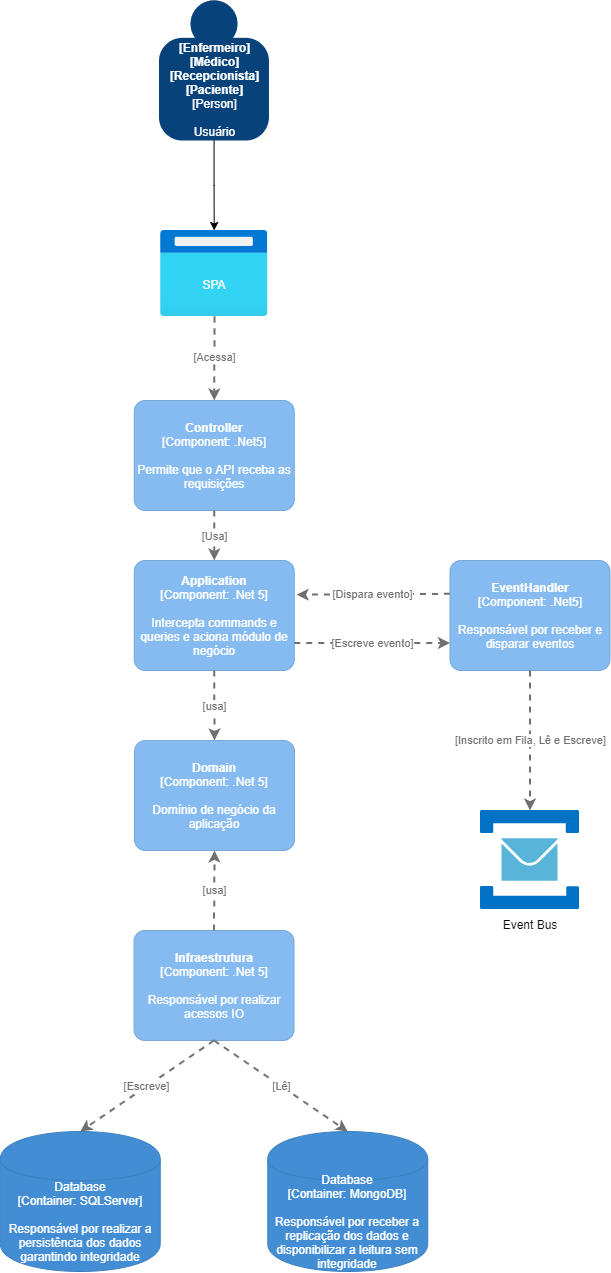

The diagram above was exported from draw.io. Its source (the exported page's mxGraphModel, read from the mxfile embedded in the PNG):
<mxGraphModel dx="1583" dy="561" grid="1" gridSize="10" guides="1" tooltips="1" connect="1" arrows="1" fold="1" page="1" pageScale="1" pageWidth="827" pageHeight="1169" math="0" shadow="0">
  <root>
    <mxCell id="0" />
    <mxCell id="1" parent="0" />
    <object placeholders="1" c4Name="Controller" c4Type="Component" c4Technology=".Net5" c4Description="Permite que o API receba as requisições" label="&lt;b&gt;%c4Name%&lt;/b&gt;&lt;div&gt;[%c4Type%: %c4Technology%]&lt;/div&gt;&lt;br&gt;&lt;div&gt;%c4Description%&lt;/div&gt;" id="s86L6nXQGNqS_6VlFwAc-1">
      <mxCell style="rounded=1;whiteSpace=wrap;html=1;labelBackgroundColor=none;fillColor=#85BBF0;fontColor=#ffffff;align=center;arcSize=10;strokeColor=#78A8D8;metaEdit=1;metaData={&quot;c4Type&quot;:{&quot;editable&quot;:false}};points=[[0.25,0,0],[0.5,0,0],[0.75,0,0],[1,0.25,0],[1,0.5,0],[1,0.75,0],[0.75,1,0],[0.5,1,0],[0.25,1,0],[0,0.75,0],[0,0.5,0],[0,0.25,0]];" parent="1" vertex="1">
        <mxGeometry x="273.75" y="410" width="160" height="110.00000000000001" as="geometry" />
      </mxCell>
    </object>
    <mxCell id="s86L6nXQGNqS_6VlFwAc-2" value="" style="aspect=fixed;html=1;points=[];align=center;image;fontSize=12;image=img/lib/azure2/general/Browser.svg;" parent="1" vertex="1">
      <mxGeometry x="300" y="240" width="107.5" height="86" as="geometry" />
    </mxCell>
    <mxCell id="s86L6nXQGNqS_6VlFwAc-3" value="SPA" style="text;html=1;strokeColor=none;fillColor=none;align=center;verticalAlign=middle;whiteSpace=wrap;rounded=0;fontColor=white;" parent="1" vertex="1">
      <mxGeometry x="324" y="279" width="60" height="30" as="geometry" />
    </mxCell>
    <object placeholders="1" c4Name="Application" c4Type="Component" c4Technology=".Net 5" c4Description="Intercepta commands e queries e aciona módulo de negócio" label="&lt;b&gt;%c4Name%&lt;/b&gt;&lt;div&gt;[%c4Type%: %c4Technology%]&lt;/div&gt;&lt;br&gt;&lt;div&gt;%c4Description%&lt;/div&gt;" id="s86L6nXQGNqS_6VlFwAc-4">
      <mxCell style="rounded=1;whiteSpace=wrap;html=1;labelBackgroundColor=none;fillColor=#85BBF0;fontColor=#ffffff;align=center;arcSize=10;strokeColor=#78A8D8;metaEdit=1;metaData={&quot;c4Type&quot;:{&quot;editable&quot;:false}};points=[[0.25,0,0],[0.5,0,0],[0.75,0,0],[1,0.25,0],[1,0.5,0],[1,0.75,0],[0.75,1,0],[0.5,1,0],[0.25,1,0],[0,0.75,0],[0,0.5,0],[0,0.25,0]];" parent="1" vertex="1">
        <mxGeometry x="273.75" y="570" width="160" height="110.00000000000001" as="geometry" />
      </mxCell>
    </object>
    <object placeholders="1" c4Type="Relationship" c4Technology="Usa" c4Description="" label="&lt;div style=&quot;text-align: left&quot;&gt;&lt;div style=&quot;text-align: center&quot;&gt;&lt;b&gt;%c4Description%&lt;/b&gt;&lt;/div&gt;&lt;div style=&quot;text-align: center&quot;&gt;[%c4Technology%]&lt;/div&gt;&lt;/div&gt;" id="s86L6nXQGNqS_6VlFwAc-5">
      <mxCell style="edgeStyle=none;rounded=0;html=1;entryX=0.5;entryY=0;jettySize=auto;orthogonalLoop=1;strokeColor=#707070;strokeWidth=2;fontColor=#707070;jumpStyle=none;dashed=1;metaEdit=1;metaData={&quot;c4Type&quot;:{&quot;editable&quot;:false}};exitX=0.5;exitY=1;exitDx=0;exitDy=0;exitPerimeter=0;entryDx=0;entryDy=0;entryPerimeter=0;" parent="1" source="s86L6nXQGNqS_6VlFwAc-1" target="s86L6nXQGNqS_6VlFwAc-4" edge="1">
        <mxGeometry width="160" relative="1" as="geometry">
          <mxPoint x="483.75" y="540" as="sourcePoint" />
          <mxPoint x="643.75" y="540" as="targetPoint" />
        </mxGeometry>
      </mxCell>
    </object>
    <object placeholders="1" c4Name="Infraestrutura" c4Type="Component" c4Technology=".Net 5" c4Description="Responsável por realizar acessos IO" label="&lt;b&gt;%c4Name%&lt;/b&gt;&lt;div&gt;[%c4Type%: %c4Technology%]&lt;/div&gt;&lt;br&gt;&lt;div&gt;%c4Description%&lt;/div&gt;" id="s86L6nXQGNqS_6VlFwAc-6">
      <mxCell style="rounded=1;whiteSpace=wrap;html=1;labelBackgroundColor=none;fillColor=#85BBF0;fontColor=#ffffff;align=center;arcSize=10;strokeColor=#78A8D8;metaEdit=1;metaData={&quot;c4Type&quot;:{&quot;editable&quot;:false}};points=[[0.25,0,0],[0.5,0,0],[0.75,0,0],[1,0.25,0],[1,0.5,0],[1,0.75,0],[0.75,1,0],[0.5,1,0],[0.25,1,0],[0,0.75,0],[0,0.5,0],[0,0.25,0]];" parent="1" vertex="1">
        <mxGeometry x="273.5" y="940" width="160" height="110.00000000000001" as="geometry" />
      </mxCell>
    </object>
    <object placeholders="1" c4Type="Relationship" c4Technology="usa" c4Description="" label="&lt;div style=&quot;text-align: left&quot;&gt;&lt;div style=&quot;text-align: center&quot;&gt;&lt;b&gt;%c4Description%&lt;/b&gt;&lt;/div&gt;&lt;div style=&quot;text-align: center&quot;&gt;[%c4Technology%]&lt;/div&gt;&lt;/div&gt;" id="s86L6nXQGNqS_6VlFwAc-7">
      <mxCell style="edgeStyle=none;rounded=0;html=1;entryX=0.5;entryY=0;jettySize=auto;orthogonalLoop=1;strokeColor=#707070;strokeWidth=2;fontColor=#707070;jumpStyle=none;dashed=1;metaEdit=1;metaData={&quot;c4Type&quot;:{&quot;editable&quot;:false}};exitX=0.5;exitY=1;exitDx=0;exitDy=0;exitPerimeter=0;entryDx=0;entryDy=0;entryPerimeter=0;" parent="1" source="s86L6nXQGNqS_6VlFwAc-4" target="AyWcQvadsaOPZsdsVnGW-2" edge="1">
        <mxGeometry width="160" relative="1" as="geometry">
          <mxPoint x="483.75" y="740" as="sourcePoint" />
          <mxPoint x="643.75" y="740" as="targetPoint" />
        </mxGeometry>
      </mxCell>
    </object>
    <object placeholders="1" c4Type="Database" c4Container="Container" c4Technology="SQLServer" c4Description="Responsável por realizar a persistência dos dados garantindo integridade" label="%c4Type%&lt;div&gt;[%c4Container%:&amp;nbsp;%c4Technology%]&lt;/div&gt;&lt;br&gt;&lt;div&gt;%c4Description%&lt;/div&gt;" id="s86L6nXQGNqS_6VlFwAc-8">
      <mxCell style="shape=cylinder;whiteSpace=wrap;html=1;boundedLbl=1;rounded=0;labelBackgroundColor=none;fillColor=#438DD5;fontSize=12;fontColor=#ffffff;align=center;strokeColor=#3C7FC0;metaEdit=1;points=[[0.5,0,0],[1,0.25,0],[1,0.5,0],[1,0.75,0],[0.5,1,0],[0,0.75,0],[0,0.5,0],[0,0.25,0]];metaData={&quot;c4Type&quot;:{&quot;editable&quot;:false}};" parent="1" vertex="1">
        <mxGeometry x="139.75" y="1141" width="160" height="140" as="geometry" />
      </mxCell>
    </object>
    <object placeholders="1" c4Type="Database" c4Container="Container" c4Technology="MongoDB" c4Description="Responsável por receber a replicação dos dados e disponibilizar a leitura sem integridade" label="%c4Type%&lt;div&gt;[%c4Container%:&amp;nbsp;%c4Technology%]&lt;/div&gt;&lt;br&gt;&lt;div&gt;%c4Description%&lt;/div&gt;" id="s86L6nXQGNqS_6VlFwAc-9">
      <mxCell style="shape=cylinder;whiteSpace=wrap;html=1;boundedLbl=1;rounded=0;labelBackgroundColor=none;fillColor=#438DD5;fontSize=12;fontColor=#ffffff;align=center;strokeColor=#3C7FC0;metaEdit=1;points=[[0.5,0,0],[1,0.25,0],[1,0.5,0],[1,0.75,0],[0.5,1,0],[0,0.75,0],[0,0.5,0],[0,0.25,0]];metaData={&quot;c4Type&quot;:{&quot;editable&quot;:false}};" parent="1" vertex="1">
        <mxGeometry x="407.25" y="1141" width="160" height="140" as="geometry" />
      </mxCell>
    </object>
    <object placeholders="1" c4Type="Relationship" c4Technology="Escreve" c4Description="" label="&lt;div style=&quot;text-align: left&quot;&gt;&lt;div style=&quot;text-align: center&quot;&gt;&lt;b&gt;%c4Description%&lt;/b&gt;&lt;/div&gt;&lt;div style=&quot;text-align: center&quot;&gt;[%c4Technology%]&lt;/div&gt;&lt;/div&gt;" id="s86L6nXQGNqS_6VlFwAc-10">
      <mxCell style="edgeStyle=none;rounded=0;html=1;entryX=0.5;entryY=0;jettySize=auto;orthogonalLoop=1;strokeColor=#707070;strokeWidth=2;fontColor=#707070;jumpStyle=none;dashed=1;metaEdit=1;metaData={&quot;c4Type&quot;:{&quot;editable&quot;:false}};exitX=0.5;exitY=1;exitDx=0;exitDy=0;exitPerimeter=0;entryDx=0;entryDy=0;entryPerimeter=0;" parent="1" source="s86L6nXQGNqS_6VlFwAc-6" target="s86L6nXQGNqS_6VlFwAc-8" edge="1">
        <mxGeometry width="160" relative="1" as="geometry">
          <mxPoint x="469.75" y="1061" as="sourcePoint" />
          <mxPoint x="629.75" y="1061" as="targetPoint" />
        </mxGeometry>
      </mxCell>
    </object>
    <object placeholders="1" c4Type="Relationship" c4Technology="Lê" c4Description="" label="&lt;div style=&quot;text-align: left&quot;&gt;&lt;div style=&quot;text-align: center&quot;&gt;&lt;b&gt;%c4Description%&lt;/b&gt;&lt;/div&gt;&lt;div style=&quot;text-align: center&quot;&gt;[%c4Technology%]&lt;/div&gt;&lt;/div&gt;" id="s86L6nXQGNqS_6VlFwAc-11">
      <mxCell style="edgeStyle=none;rounded=0;html=1;entryX=0.5;entryY=0;jettySize=auto;orthogonalLoop=1;strokeColor=#707070;strokeWidth=2;fontColor=#707070;jumpStyle=none;dashed=1;metaEdit=1;metaData={&quot;c4Type&quot;:{&quot;editable&quot;:false}};exitX=0.5;exitY=1;exitDx=0;exitDy=0;exitPerimeter=0;entryDx=0;entryDy=0;entryPerimeter=0;" parent="1" source="s86L6nXQGNqS_6VlFwAc-6" target="s86L6nXQGNqS_6VlFwAc-9" edge="1">
        <mxGeometry width="160" relative="1" as="geometry">
          <mxPoint x="469.75" y="1061" as="sourcePoint" />
          <mxPoint x="629.75" y="1061" as="targetPoint" />
        </mxGeometry>
      </mxCell>
    </object>
    <object placeholders="1" c4Type="Relationship" c4Technology="Acessa" c4Description="" label="&lt;div style=&quot;text-align: left&quot;&gt;&lt;div style=&quot;text-align: center&quot;&gt;&lt;b&gt;%c4Description%&lt;/b&gt;&lt;/div&gt;&lt;div style=&quot;text-align: center&quot;&gt;[%c4Technology%]&lt;/div&gt;&lt;/div&gt;" id="s86L6nXQGNqS_6VlFwAc-12">
      <mxCell style="edgeStyle=none;rounded=0;html=1;entryX=0.5;entryY=0;jettySize=auto;orthogonalLoop=1;strokeColor=#707070;strokeWidth=2;fontColor=#707070;jumpStyle=none;dashed=1;metaEdit=1;metaData={&quot;c4Type&quot;:{&quot;editable&quot;:false}};exitX=0.502;exitY=1;exitDx=0;exitDy=0;exitPerimeter=0;entryDx=0;entryDy=0;entryPerimeter=0;" parent="1" source="s86L6nXQGNqS_6VlFwAc-2" target="s86L6nXQGNqS_6VlFwAc-1" edge="1">
        <mxGeometry width="160" relative="1" as="geometry">
          <mxPoint x="360" y="660" as="sourcePoint" />
          <mxPoint x="520" y="660" as="targetPoint" />
        </mxGeometry>
      </mxCell>
    </object>
    <mxCell id="s86L6nXQGNqS_6VlFwAc-13" value="" style="sketch=0;aspect=fixed;html=1;points=[];align=center;image;fontSize=12;image=img/lib/mscae/Service_Bus.svg;" parent="1" vertex="1">
      <mxGeometry x="620" y="820" width="99" height="99" as="geometry" />
    </mxCell>
    <mxCell id="s86L6nXQGNqS_6VlFwAc-15" value="Event Bus" style="text;html=1;strokeColor=none;fillColor=none;align=center;verticalAlign=middle;whiteSpace=wrap;rounded=0;" parent="1" vertex="1">
      <mxGeometry x="639.5" y="919" width="60" height="30" as="geometry" />
    </mxCell>
    <mxCell id="s86L6nXQGNqS_6VlFwAc-16" style="edgeStyle=orthogonalEdgeStyle;rounded=0;orthogonalLoop=1;jettySize=auto;html=1;" parent="1" source="s86L6nXQGNqS_6VlFwAc-17" target="s86L6nXQGNqS_6VlFwAc-2" edge="1">
      <mxGeometry relative="1" as="geometry" />
    </mxCell>
    <object placeholders="1" c4Name="[Enfermeiro]&#10;[Médico]&#10;[Recepcionista]&#10;[Paciente]" c4Type="Person" c4Description="Usuário" label="&lt;b&gt;%c4Name%&lt;/b&gt;&lt;div&gt;[%c4Type%]&lt;/div&gt;&lt;br&gt;&lt;div&gt;%c4Description%&lt;/div&gt;" id="s86L6nXQGNqS_6VlFwAc-17">
      <mxCell style="html=1;dashed=0;whitespace=wrap;fillColor=#08427b;strokeColor=none;fontColor=#ffffff;shape=mxgraph.c4.person;align=center;metaEdit=1;points=[[0.5,0,0],[1,0.5,0],[1,0.75,0],[0.75,1,0],[0.5,1,0],[0.25,1,0],[0,0.75,0],[0,0.5,0]];metaData={&quot;c4Type&quot;:{&quot;editable&quot;:false}};" parent="1" vertex="1">
        <mxGeometry x="298.5" y="10" width="110.00000000000001" height="140" as="geometry" />
      </mxCell>
    </object>
    <object placeholders="1" c4Name="EventHandler" c4Type="Component" c4Technology=".Net5" c4Description="Responsável por receber e disparar eventos" label="&lt;b&gt;%c4Name%&lt;/b&gt;&lt;div&gt;[%c4Type%: %c4Technology%]&lt;/div&gt;&lt;br&gt;&lt;div&gt;%c4Description%&lt;/div&gt;" id="s86L6nXQGNqS_6VlFwAc-18">
      <mxCell style="rounded=1;whiteSpace=wrap;html=1;labelBackgroundColor=none;fillColor=#85BBF0;fontColor=#ffffff;align=center;arcSize=10;strokeColor=#78A8D8;metaEdit=1;metaData={&quot;c4Type&quot;:{&quot;editable&quot;:false}};points=[[0.25,0,0],[0.5,0,0],[0.75,0,0],[1,0.25,0],[1,0.5,0],[1,0.75,0],[0.75,1,0],[0.5,1,0],[0.25,1,0],[0,0.75,0],[0,0.5,0],[0,0.25,0]];" parent="1" vertex="1">
        <mxGeometry x="589.5" y="570" width="160" height="110.00000000000001" as="geometry" />
      </mxCell>
    </object>
    <object placeholders="1" c4Type="Relationship" c4Technology="Inscrito em Fila, Lê e Escreve" c4Description="" label="&lt;div style=&quot;text-align: left&quot;&gt;&lt;div style=&quot;text-align: center&quot;&gt;&lt;b&gt;%c4Description%&lt;/b&gt;&lt;/div&gt;&lt;div style=&quot;text-align: center&quot;&gt;[%c4Technology%]&lt;/div&gt;&lt;/div&gt;" id="s86L6nXQGNqS_6VlFwAc-19">
      <mxCell style="edgeStyle=none;rounded=0;html=1;jettySize=auto;orthogonalLoop=1;strokeColor=#707070;strokeWidth=2;fontColor=#707070;jumpStyle=none;dashed=1;metaEdit=1;metaData={&quot;c4Type&quot;:{&quot;editable&quot;:false}};exitX=0.5;exitY=1;exitDx=0;exitDy=0;exitPerimeter=0;" parent="1" source="s86L6nXQGNqS_6VlFwAc-18" target="s86L6nXQGNqS_6VlFwAc-13" edge="1">
        <mxGeometry width="160" relative="1" as="geometry">
          <mxPoint x="670" y="570" as="sourcePoint" />
          <mxPoint x="490" y="520" as="targetPoint" />
        </mxGeometry>
      </mxCell>
    </object>
    <object placeholders="1" c4Type="Relationship" c4Technology="Dispara evento" c4Description="" label="&lt;div style=&quot;text-align: left&quot;&gt;&lt;div style=&quot;text-align: center&quot;&gt;&lt;b&gt;%c4Description%&lt;/b&gt;&lt;/div&gt;&lt;div style=&quot;text-align: center&quot;&gt;[%c4Technology%]&lt;/div&gt;&lt;/div&gt;" id="s86L6nXQGNqS_6VlFwAc-20">
      <mxCell style="edgeStyle=none;rounded=0;html=1;entryX=1.015;entryY=0.311;jettySize=auto;orthogonalLoop=1;strokeColor=#707070;strokeWidth=2;fontColor=#707070;jumpStyle=none;dashed=1;metaEdit=1;metaData={&quot;c4Type&quot;:{&quot;editable&quot;:false}};exitX=0;exitY=0.303;exitDx=0;exitDy=0;exitPerimeter=0;entryDx=0;entryDy=0;entryPerimeter=0;" parent="1" source="s86L6nXQGNqS_6VlFwAc-18" target="s86L6nXQGNqS_6VlFwAc-4" edge="1">
        <mxGeometry width="160" relative="1" as="geometry">
          <mxPoint x="330" y="570" as="sourcePoint" />
          <mxPoint x="490" y="570" as="targetPoint" />
        </mxGeometry>
      </mxCell>
    </object>
    <object placeholders="1" c4Type="Relationship" c4Technology="Escreve evento" c4Description="" label="&lt;div style=&quot;text-align: left&quot;&gt;&lt;div style=&quot;text-align: center&quot;&gt;&lt;b&gt;%c4Description%&lt;/b&gt;&lt;/div&gt;&lt;div style=&quot;text-align: center&quot;&gt;[%c4Technology%]&lt;/div&gt;&lt;/div&gt;" id="AyWcQvadsaOPZsdsVnGW-1">
      <mxCell style="edgeStyle=none;rounded=0;html=1;jettySize=auto;orthogonalLoop=1;strokeColor=#707070;strokeWidth=2;fontColor=#707070;jumpStyle=none;dashed=1;metaEdit=1;metaData={&quot;c4Type&quot;:{&quot;editable&quot;:false}};exitX=1;exitY=0.75;exitDx=0;exitDy=0;exitPerimeter=0;entryX=0;entryY=0.75;entryDx=0;entryDy=0;entryPerimeter=0;" edge="1" parent="1" source="s86L6nXQGNqS_6VlFwAc-4" target="s86L6nXQGNqS_6VlFwAc-18">
        <mxGeometry width="160" relative="1" as="geometry">
          <mxPoint x="599.5" y="613.3300000000002" as="sourcePoint" />
          <mxPoint x="490" y="680" as="targetPoint" />
        </mxGeometry>
      </mxCell>
    </object>
    <object placeholders="1" c4Name="Domain" c4Type="Component" c4Technology=".Net 5" c4Description="Domínio de negócio da aplicação" label="&lt;b&gt;%c4Name%&lt;/b&gt;&lt;div&gt;[%c4Type%: %c4Technology%]&lt;/div&gt;&lt;br&gt;&lt;div&gt;%c4Description%&lt;/div&gt;" id="AyWcQvadsaOPZsdsVnGW-2">
      <mxCell style="rounded=1;whiteSpace=wrap;html=1;labelBackgroundColor=none;fillColor=#85BBF0;fontColor=#ffffff;align=center;arcSize=10;strokeColor=#78A8D8;metaEdit=1;metaData={&quot;c4Type&quot;:{&quot;editable&quot;:false}};points=[[0.25,0,0],[0.5,0,0],[0.75,0,0],[1,0.25,0],[1,0.5,0],[1,0.75,0],[0.75,1,0],[0.5,1,0],[0.25,1,0],[0,0.75,0],[0,0.5,0],[0,0.25,0]];" vertex="1" parent="1">
        <mxGeometry x="274" y="750" width="160" height="110.00000000000001" as="geometry" />
      </mxCell>
    </object>
    <object placeholders="1" c4Type="Relationship" c4Technology="usa" c4Description="" label="&lt;div style=&quot;text-align: left&quot;&gt;&lt;div style=&quot;text-align: center&quot;&gt;&lt;b&gt;%c4Description%&lt;/b&gt;&lt;/div&gt;&lt;div style=&quot;text-align: center&quot;&gt;[%c4Technology%]&lt;/div&gt;&lt;/div&gt;" id="AyWcQvadsaOPZsdsVnGW-3">
      <mxCell style="edgeStyle=none;rounded=0;html=1;entryX=0.5;entryY=1;jettySize=auto;orthogonalLoop=1;strokeColor=#707070;strokeWidth=2;fontColor=#707070;jumpStyle=none;dashed=1;metaEdit=1;metaData={&quot;c4Type&quot;:{&quot;editable&quot;:false}};exitX=0.5;exitY=0;exitDx=0;exitDy=0;exitPerimeter=0;entryDx=0;entryDy=0;entryPerimeter=0;" edge="1" parent="1" source="s86L6nXQGNqS_6VlFwAc-6" target="AyWcQvadsaOPZsdsVnGW-2">
        <mxGeometry width="160" relative="1" as="geometry">
          <mxPoint x="363.75" y="690" as="sourcePoint" />
          <mxPoint x="364" y="760" as="targetPoint" />
        </mxGeometry>
      </mxCell>
    </object>
  </root>
</mxGraphModel>